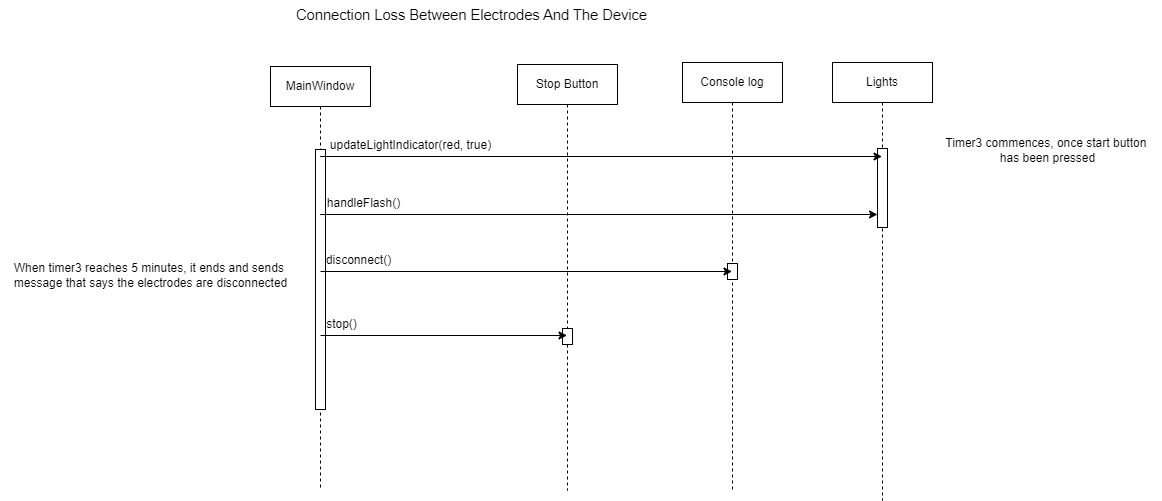

The diagram above was exported from draw.io. Its source (the exported page's mxGraphModel, read from the mxfile embedded in the PNG):
<mxGraphModel dx="3066" dy="1968" grid="1" gridSize="10" guides="1" tooltips="1" connect="1" arrows="1" fold="1" page="1" pageScale="1" pageWidth="850" pageHeight="1100" math="0" shadow="0">
  <root>
    <mxCell id="0" />
    <mxCell id="1" parent="0" />
    <mxCell id="0J_9Hnbzn013lZGa0P90-3" value="Stop Button" style="shape=umlLifeline;perimeter=lifelinePerimeter;whiteSpace=wrap;html=1;container=0;dropTarget=0;collapsible=0;recursiveResize=0;outlineConnect=0;portConstraint=eastwest;newEdgeStyle={&quot;edgeStyle&quot;:&quot;elbowEdgeStyle&quot;,&quot;elbow&quot;:&quot;vertical&quot;,&quot;curved&quot;:0,&quot;rounded&quot;:0};" vertex="1" parent="1">
      <mxGeometry x="227" y="54" width="100" height="426" as="geometry" />
    </mxCell>
    <mxCell id="0J_9Hnbzn013lZGa0P90-25" value="" style="html=1;points=[];perimeter=orthogonalPerimeter;outlineConnect=0;targetShapes=umlLifeline;portConstraint=eastwest;newEdgeStyle={&quot;edgeStyle&quot;:&quot;elbowEdgeStyle&quot;,&quot;elbow&quot;:&quot;vertical&quot;,&quot;curved&quot;:0,&quot;rounded&quot;:0};" vertex="1" parent="0J_9Hnbzn013lZGa0P90-3">
      <mxGeometry x="45" y="264" width="10" height="16" as="geometry" />
    </mxCell>
    <mxCell id="0J_9Hnbzn013lZGa0P90-4" value="MainWindow" style="shape=umlLifeline;perimeter=lifelinePerimeter;whiteSpace=wrap;html=1;container=0;dropTarget=0;collapsible=0;recursiveResize=0;outlineConnect=0;portConstraint=eastwest;newEdgeStyle={&quot;edgeStyle&quot;:&quot;elbowEdgeStyle&quot;,&quot;elbow&quot;:&quot;vertical&quot;,&quot;curved&quot;:0,&quot;rounded&quot;:0};" vertex="1" parent="1">
      <mxGeometry x="-20" y="56" width="100" height="424" as="geometry" />
    </mxCell>
    <mxCell id="0J_9Hnbzn013lZGa0P90-29" value="" style="html=1;points=[];perimeter=orthogonalPerimeter;outlineConnect=0;targetShapes=umlLifeline;portConstraint=eastwest;newEdgeStyle={&quot;edgeStyle&quot;:&quot;elbowEdgeStyle&quot;,&quot;elbow&quot;:&quot;vertical&quot;,&quot;curved&quot;:0,&quot;rounded&quot;:0};" vertex="1" parent="0J_9Hnbzn013lZGa0P90-4">
      <mxGeometry x="45" y="83" width="10" height="260" as="geometry" />
    </mxCell>
    <mxCell id="0J_9Hnbzn013lZGa0P90-5" value="Console log" style="shape=umlLifeline;perimeter=lifelinePerimeter;whiteSpace=wrap;html=1;container=0;dropTarget=0;collapsible=0;recursiveResize=0;outlineConnect=0;portConstraint=eastwest;newEdgeStyle={&quot;edgeStyle&quot;:&quot;elbowEdgeStyle&quot;,&quot;elbow&quot;:&quot;vertical&quot;,&quot;curved&quot;:0,&quot;rounded&quot;:0};" vertex="1" parent="1">
      <mxGeometry x="392" y="52" width="100" height="428" as="geometry" />
    </mxCell>
    <mxCell id="0J_9Hnbzn013lZGa0P90-24" value="" style="html=1;points=[];perimeter=orthogonalPerimeter;outlineConnect=0;targetShapes=umlLifeline;portConstraint=eastwest;newEdgeStyle={&quot;edgeStyle&quot;:&quot;elbowEdgeStyle&quot;,&quot;elbow&quot;:&quot;vertical&quot;,&quot;curved&quot;:0,&quot;rounded&quot;:0};" vertex="1" parent="0J_9Hnbzn013lZGa0P90-5">
      <mxGeometry x="45" y="201" width="10" height="16" as="geometry" />
    </mxCell>
    <mxCell id="0J_9Hnbzn013lZGa0P90-6" value="Lights" style="shape=umlLifeline;perimeter=lifelinePerimeter;whiteSpace=wrap;html=1;container=0;dropTarget=0;collapsible=0;recursiveResize=0;outlineConnect=0;portConstraint=eastwest;newEdgeStyle={&quot;edgeStyle&quot;:&quot;elbowEdgeStyle&quot;,&quot;elbow&quot;:&quot;vertical&quot;,&quot;curved&quot;:0,&quot;rounded&quot;:0};" vertex="1" parent="1">
      <mxGeometry x="542" y="52" width="100" height="438" as="geometry" />
    </mxCell>
    <mxCell id="0J_9Hnbzn013lZGa0P90-23" value="" style="html=1;points=[];perimeter=orthogonalPerimeter;outlineConnect=0;targetShapes=umlLifeline;portConstraint=eastwest;newEdgeStyle={&quot;edgeStyle&quot;:&quot;elbowEdgeStyle&quot;,&quot;elbow&quot;:&quot;vertical&quot;,&quot;curved&quot;:0,&quot;rounded&quot;:0};" vertex="1" parent="0J_9Hnbzn013lZGa0P90-6">
      <mxGeometry x="45" y="86" width="10" height="79" as="geometry" />
    </mxCell>
    <mxCell id="0J_9Hnbzn013lZGa0P90-8" value="&lt;span id=&quot;docs-internal-guid-ba97db76-7fff-c4a9-4026-7a434f30eeda&quot;&gt;&lt;span style=&quot;font-size: 11pt; font-family: Arial, sans-serif; background-color: transparent; font-variant-numeric: normal; font-variant-east-asian: normal; font-variant-alternates: normal; font-variant-position: normal; vertical-align: baseline; white-space-collapse: preserve;&quot;&gt;Connection Loss Between Electrodes And The Device&lt;/span&gt;&lt;/span&gt;" style="text;html=1;align=center;verticalAlign=middle;whiteSpace=wrap;rounded=0;" vertex="1" parent="1">
      <mxGeometry x="-50" y="-10" width="463" height="30" as="geometry" />
    </mxCell>
    <mxCell id="0J_9Hnbzn013lZGa0P90-12" value="updateLightIndicator(red, true)" style="text;html=1;align=center;verticalAlign=middle;resizable=0;points=[];autosize=1;strokeColor=none;fillColor=none;" vertex="1" parent="1">
      <mxGeometry x="30" y="120" width="180" height="30" as="geometry" />
    </mxCell>
    <mxCell id="0J_9Hnbzn013lZGa0P90-13" value="" style="endArrow=classic;html=1;rounded=0;" edge="1" parent="1" target="0J_9Hnbzn013lZGa0P90-23">
      <mxGeometry width="50" height="50" relative="1" as="geometry">
        <mxPoint x="29.59090909090901" y="204" as="sourcePoint" />
        <mxPoint x="590" y="204" as="targetPoint" />
      </mxGeometry>
    </mxCell>
    <mxCell id="0J_9Hnbzn013lZGa0P90-14" value="handleFlash()" style="text;html=1;align=center;verticalAlign=middle;resizable=0;points=[];autosize=1;strokeColor=none;fillColor=none;" vertex="1" parent="1">
      <mxGeometry x="23" y="178" width="100" height="30" as="geometry" />
    </mxCell>
    <mxCell id="0J_9Hnbzn013lZGa0P90-15" value="" style="endArrow=classic;html=1;rounded=0;" edge="1" parent="1" target="0J_9Hnbzn013lZGa0P90-6">
      <mxGeometry width="50" height="50" relative="1" as="geometry">
        <mxPoint x="29.59090909090901" y="146" as="sourcePoint" />
        <mxPoint x="600" y="146" as="targetPoint" />
      </mxGeometry>
    </mxCell>
    <mxCell id="0J_9Hnbzn013lZGa0P90-17" value="Timer3 commences, once start button&amp;nbsp;&lt;div&gt;has been pressed&lt;/div&gt;" style="text;html=1;align=center;verticalAlign=middle;resizable=0;points=[];autosize=1;strokeColor=none;fillColor=none;" vertex="1" parent="1">
      <mxGeometry x="642" y="120" width="230" height="40" as="geometry" />
    </mxCell>
    <mxCell id="0J_9Hnbzn013lZGa0P90-18" value="" style="endArrow=classic;html=1;rounded=0;" edge="1" parent="1" target="0J_9Hnbzn013lZGa0P90-5">
      <mxGeometry width="50" height="50" relative="1" as="geometry">
        <mxPoint x="30" y="261" as="sourcePoint" />
        <mxPoint x="586.4999999999995" y="261" as="targetPoint" />
      </mxGeometry>
    </mxCell>
    <mxCell id="0J_9Hnbzn013lZGa0P90-19" value="disconnect()" style="text;html=1;align=center;verticalAlign=middle;resizable=0;points=[];autosize=1;strokeColor=none;fillColor=none;" vertex="1" parent="1">
      <mxGeometry x="23" y="235" width="90" height="30" as="geometry" />
    </mxCell>
    <mxCell id="0J_9Hnbzn013lZGa0P90-20" value="" style="endArrow=classic;html=1;rounded=0;" edge="1" parent="1" target="0J_9Hnbzn013lZGa0P90-3">
      <mxGeometry width="50" height="50" relative="1" as="geometry">
        <mxPoint x="30.00090909090901" y="325" as="sourcePoint" />
        <mxPoint x="421.49999999999955" y="325" as="targetPoint" />
      </mxGeometry>
    </mxCell>
    <mxCell id="0J_9Hnbzn013lZGa0P90-21" value="stop()" style="text;html=1;align=center;verticalAlign=middle;resizable=0;points=[];autosize=1;strokeColor=none;fillColor=none;" vertex="1" parent="1">
      <mxGeometry x="26" y="299" width="50" height="30" as="geometry" />
    </mxCell>
    <mxCell id="0J_9Hnbzn013lZGa0P90-27" value="When timer3 reaches 5 minutes, it ends and sends&amp;nbsp;&lt;div&gt;message that says the electrodes are disconnected&lt;/div&gt;" style="text;html=1;align=center;verticalAlign=middle;resizable=0;points=[];autosize=1;strokeColor=none;fillColor=none;" vertex="1" parent="1">
      <mxGeometry x="-290" y="245" width="300" height="40" as="geometry" />
    </mxCell>
  </root>
</mxGraphModel>